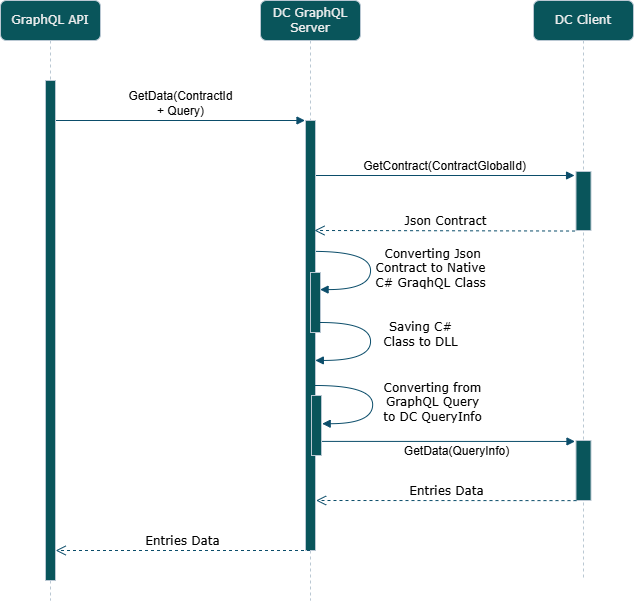

The diagram above was exported from draw.io. Its source (the exported page's mxGraphModel, read from the mxfile embedded in the PNG):
<mxGraphModel dx="2377" dy="898" grid="1" gridSize="10" guides="1" tooltips="1" connect="1" arrows="1" fold="1" page="1" pageScale="1" pageWidth="1100" pageHeight="850" background="#ffffff" math="0" shadow="0">
  <root>
    <mxCell id="0" />
    <mxCell id="1" parent="0" />
    <mxCell id="Rt8vjhCZ60xunlGXZ1yb-29" value="" style="group;labelBackgroundColor=none;fontColor=#EEEEEE;" vertex="1" connectable="0" parent="1">
      <mxGeometry x="144" y="80" width="609" height="600" as="geometry" />
    </mxCell>
    <mxCell id="7baba1c4bc27f4b0-17" value="&lt;span style=&quot;font-family: Helvetica; text-wrap-mode: wrap;&quot;&gt;GetContract(ContractGlobalId)&lt;/span&gt;" style="html=1;verticalAlign=bottom;endArrow=block;labelBackgroundColor=none;fontFamily=Verdana;fontSize=12;edgeStyle=elbowEdgeStyle;elbow=vertical;entryX=-0.096;entryY=0.053;entryDx=0;entryDy=0;entryPerimeter=0;strokeColor=#0B4D6A;fontColor=default;" parent="Rt8vjhCZ60xunlGXZ1yb-29" target="7baba1c4bc27f4b0-9" edge="1">
      <mxGeometry relative="1" as="geometry">
        <mxPoint x="288" y="175" as="sourcePoint" />
        <Array as="points">
          <mxPoint x="586" y="175" />
        </Array>
        <mxPoint x="576" y="170" as="targetPoint" />
      </mxGeometry>
    </mxCell>
    <mxCell id="7baba1c4bc27f4b0-2" value="DC GraphQL Server" style="shape=umlLifeline;perimeter=lifelinePerimeter;whiteSpace=wrap;html=1;container=1;collapsible=0;recursiveResize=0;outlineConnect=0;rounded=1;shadow=0;comic=0;labelBackgroundColor=none;strokeWidth=1;fontFamily=Verdana;fontSize=12;align=center;fillColor=#09555B;strokeColor=#BAC8D3;fontColor=#EEEEEE;" parent="Rt8vjhCZ60xunlGXZ1yb-29" vertex="1">
      <mxGeometry x="236" width="100" height="600" as="geometry" />
    </mxCell>
    <mxCell id="Rt8vjhCZ60xunlGXZ1yb-17" value="&amp;nbsp;Converting Json &lt;br&gt;Contract to Native &lt;br&gt;C# GraqhQL Class" style="html=1;verticalAlign=bottom;endArrow=block;labelBackgroundColor=none;fontFamily=Verdana;fontSize=12;elbow=vertical;edgeStyle=orthogonalEdgeStyle;curved=1;entryX=0.956;entryY=0.335;entryPerimeter=0;exitX=0.789;exitY=0.277;exitPerimeter=0;exitDx=0;exitDy=0;entryDx=0;entryDy=0;movable=1;resizable=1;rotatable=1;deletable=1;editable=1;locked=0;connectable=1;strokeColor=#0B4D6A;fontColor=default;" edge="1" parent="7baba1c4bc27f4b0-2">
      <mxGeometry x="0.308" y="60" relative="1" as="geometry">
        <mxPoint x="52.89000000000033" y="250.88" as="sourcePoint" />
        <mxPoint x="59.56000000000017" y="289.1" as="targetPoint" />
        <Array as="points">
          <mxPoint x="110" y="251" />
          <mxPoint x="110" y="289" />
        </Array>
        <mxPoint x="60" y="-57" as="offset" />
      </mxGeometry>
    </mxCell>
    <mxCell id="7baba1c4bc27f4b0-10" value="" style="html=1;points=[];perimeter=orthogonalPerimeter;rounded=0;shadow=0;comic=0;labelBackgroundColor=none;strokeWidth=1;fontFamily=Verdana;fontSize=12;align=center;fillColor=#09555B;strokeColor=#BAC8D3;fontColor=#EEEEEE;" parent="7baba1c4bc27f4b0-2" vertex="1">
      <mxGeometry x="45" y="120" width="10" height="430" as="geometry" />
    </mxCell>
    <mxCell id="Rt8vjhCZ60xunlGXZ1yb-15" value="" style="html=1;points=[];perimeter=orthogonalPerimeter;rounded=0;shadow=0;comic=0;labelBackgroundColor=none;strokeWidth=1;fontFamily=Verdana;fontSize=12;align=center;fillColor=#09555B;strokeColor=#BAC8D3;fontColor=#EEEEEE;" vertex="1" parent="7baba1c4bc27f4b0-2">
      <mxGeometry x="50" y="272" width="10" height="60" as="geometry" />
    </mxCell>
    <mxCell id="Rt8vjhCZ60xunlGXZ1yb-22" value="&lt;font face=&quot;Helvetica&quot;&gt;&lt;span style=&quot;text-wrap-mode: wrap;&quot;&gt;GetData(ContractId + Query)&lt;/span&gt;&lt;/font&gt;" style="html=1;verticalAlign=bottom;endArrow=block;labelBackgroundColor=none;fontFamily=Verdana;fontSize=12;edgeStyle=elbowEdgeStyle;elbow=vertical;entryX=-0.049;entryY=0.001;entryDx=0;entryDy=0;entryPerimeter=0;strokeColor=#0B4D6A;fontColor=default;" edge="1" parent="7baba1c4bc27f4b0-2" source="7baba1c4bc27f4b0-3" target="7baba1c4bc27f4b0-10">
      <mxGeometry x="0.0213" relative="1" as="geometry">
        <mxPoint x="-190" y="118" as="sourcePoint" />
        <Array as="points">
          <mxPoint x="-80" y="120" />
        </Array>
        <mxPoint x="30" y="120" as="targetPoint" />
        <mxPoint as="offset" />
      </mxGeometry>
    </mxCell>
    <mxCell id="7baba1c4bc27f4b0-3" value="GraphQL API" style="shape=umlLifeline;perimeter=lifelinePerimeter;whiteSpace=wrap;html=1;container=1;collapsible=0;recursiveResize=0;outlineConnect=0;rounded=1;shadow=0;comic=0;labelBackgroundColor=none;strokeWidth=1;fontFamily=Verdana;fontSize=12;align=center;fillColor=#09555B;strokeColor=#BAC8D3;fontColor=#EEEEEE;" parent="7baba1c4bc27f4b0-2" vertex="1">
      <mxGeometry x="-260" width="100" height="600" as="geometry" />
    </mxCell>
    <mxCell id="7baba1c4bc27f4b0-13" value="" style="html=1;points=[];perimeter=orthogonalPerimeter;rounded=0;shadow=0;comic=0;labelBackgroundColor=none;strokeWidth=1;fontFamily=Verdana;fontSize=12;align=center;fillColor=#09555B;strokeColor=#BAC8D3;fontColor=#EEEEEE;" parent="7baba1c4bc27f4b0-3" vertex="1">
      <mxGeometry x="45" y="80" width="10" height="500" as="geometry" />
    </mxCell>
    <mxCell id="Rt8vjhCZ60xunlGXZ1yb-23" value="" style="html=1;points=[];perimeter=orthogonalPerimeter;rounded=0;shadow=0;comic=0;labelBackgroundColor=none;strokeWidth=1;fontFamily=Verdana;fontSize=12;align=center;fillColor=#09555B;strokeColor=#BAC8D3;fontColor=#EEEEEE;" vertex="1" parent="7baba1c4bc27f4b0-2">
      <mxGeometry x="51" y="395" width="10" height="60" as="geometry" />
    </mxCell>
    <mxCell id="7baba1c4bc27f4b0-8" value="DC Client" style="shape=umlLifeline;perimeter=lifelinePerimeter;whiteSpace=wrap;html=1;container=1;collapsible=0;recursiveResize=0;outlineConnect=0;rounded=1;shadow=0;comic=0;labelBackgroundColor=none;strokeWidth=1;fontFamily=Verdana;fontSize=12;align=center;fillColor=#09555B;strokeColor=#BAC8D3;fontColor=#EEEEEE;" parent="Rt8vjhCZ60xunlGXZ1yb-29" vertex="1">
      <mxGeometry x="509" width="100" height="580" as="geometry" />
    </mxCell>
    <mxCell id="7baba1c4bc27f4b0-9" value="" style="html=1;points=[];perimeter=orthogonalPerimeter;rounded=0;shadow=0;comic=0;labelBackgroundColor=none;strokeWidth=1;fontFamily=Verdana;fontSize=12;align=center;fillColor=#09555B;strokeColor=#BAC8D3;fontColor=#EEEEEE;" parent="7baba1c4bc27f4b0-8" vertex="1">
      <mxGeometry x="42.5" y="171" width="15" height="59" as="geometry" />
    </mxCell>
    <mxCell id="Rt8vjhCZ60xunlGXZ1yb-25" value="" style="html=1;points=[];perimeter=orthogonalPerimeter;rounded=0;shadow=0;comic=0;labelBackgroundColor=none;strokeWidth=1;fontFamily=Verdana;fontSize=12;align=center;fillColor=#09555B;strokeColor=#BAC8D3;fontColor=#EEEEEE;" vertex="1" parent="7baba1c4bc27f4b0-8">
      <mxGeometry x="42.5" y="440" width="15" height="60" as="geometry" />
    </mxCell>
    <mxCell id="7baba1c4bc27f4b0-21" value="Json Contract" style="html=1;verticalAlign=bottom;endArrow=open;dashed=1;endSize=8;labelBackgroundColor=none;fontFamily=Verdana;fontSize=12;edgeStyle=elbowEdgeStyle;elbow=vertical;exitX=-0.064;exitY=1.009;exitDx=0;exitDy=0;exitPerimeter=0;strokeColor=#0B4D6A;fontColor=default;" parent="Rt8vjhCZ60xunlGXZ1yb-29" source="7baba1c4bc27f4b0-9" edge="1">
      <mxGeometry x="-0.0008" relative="1" as="geometry">
        <mxPoint x="290" y="230" as="targetPoint" />
        <Array as="points">
          <mxPoint x="346" y="230" />
          <mxPoint x="431" y="230" />
          <mxPoint x="461" y="230" />
        </Array>
        <mxPoint x="605.5" y="230" as="sourcePoint" />
        <mxPoint as="offset" />
      </mxGeometry>
    </mxCell>
    <mxCell id="Rt8vjhCZ60xunlGXZ1yb-19" value="Saving C# &lt;br&gt;Class to DLL" style="html=1;verticalAlign=bottom;endArrow=block;labelBackgroundColor=none;fontFamily=Verdana;fontSize=12;elbow=vertical;edgeStyle=orthogonalEdgeStyle;curved=1;exitX=0.789;exitY=0.277;exitPerimeter=0;exitDx=0;exitDy=0;entryX=0.981;entryY=0.815;entryDx=0;entryDy=0;entryPerimeter=0;strokeColor=#0B4D6A;fontColor=default;" edge="1" parent="Rt8vjhCZ60xunlGXZ1yb-29">
      <mxGeometry x="0.1059" y="50" relative="1" as="geometry">
        <mxPoint x="296.00000000000034" y="322" as="sourcePoint" />
        <mxPoint x="290.80999999999995" y="359.9499999999998" as="targetPoint" />
        <Array as="points">
          <mxPoint x="346" y="322" />
          <mxPoint x="346" y="360" />
        </Array>
        <mxPoint as="offset" />
      </mxGeometry>
    </mxCell>
    <mxCell id="Rt8vjhCZ60xunlGXZ1yb-24" value="Converting from &lt;br&gt;GraphQL Query &lt;br&gt;to DC QueryInfo" style="html=1;verticalAlign=bottom;endArrow=block;labelBackgroundColor=none;fontFamily=Verdana;fontSize=12;elbow=vertical;edgeStyle=orthogonalEdgeStyle;curved=1;entryX=0.956;entryY=0.335;entryPerimeter=0;exitX=0.789;exitY=0.277;exitPerimeter=0;exitDx=0;exitDy=0;entryDx=0;entryDy=0;movable=1;resizable=1;rotatable=1;deletable=1;editable=1;locked=0;connectable=1;strokeColor=#0B4D6A;fontColor=default;" edge="1" parent="Rt8vjhCZ60xunlGXZ1yb-29">
      <mxGeometry x="0.308" y="60" relative="1" as="geometry">
        <mxPoint x="291.00000000000034" y="385" as="sourcePoint" />
        <mxPoint x="297.6700000000002" y="423.22" as="targetPoint" />
        <Array as="points">
          <mxPoint x="348.11" y="385.12" />
          <mxPoint x="348.11" y="423.12" />
        </Array>
        <mxPoint x="60" y="-57" as="offset" />
      </mxGeometry>
    </mxCell>
    <mxCell id="Rt8vjhCZ60xunlGXZ1yb-26" value="&lt;span style=&quot;font-family: Helvetica; text-wrap-mode: wrap;&quot;&gt;GetData(QueryInfo)&lt;/span&gt;" style="html=1;verticalAlign=bottom;endArrow=block;labelBackgroundColor=none;fontFamily=Verdana;fontSize=12;edgeStyle=elbowEdgeStyle;elbow=vertical;entryX=-0.067;entryY=0.024;entryDx=0;entryDy=0;entryPerimeter=0;exitX=1.05;exitY=0.765;exitDx=0;exitDy=0;exitPerimeter=0;strokeColor=#0B4D6A;fontColor=default;" edge="1" parent="Rt8vjhCZ60xunlGXZ1yb-29" source="Rt8vjhCZ60xunlGXZ1yb-23" target="Rt8vjhCZ60xunlGXZ1yb-25">
      <mxGeometry x="0.0599" y="-19" relative="1" as="geometry">
        <mxPoint x="306" y="441" as="sourcePoint" />
        <Array as="points" />
        <mxPoint x="576" y="440" as="targetPoint" />
        <mxPoint as="offset" />
      </mxGeometry>
    </mxCell>
    <mxCell id="Rt8vjhCZ60xunlGXZ1yb-27" value="Entries Data" style="html=1;verticalAlign=bottom;endArrow=open;dashed=1;endSize=8;labelBackgroundColor=none;fontFamily=Verdana;fontSize=12;edgeStyle=elbowEdgeStyle;elbow=vertical;entryX=1.061;entryY=0.886;entryDx=0;entryDy=0;entryPerimeter=0;exitX=0.033;exitY=1.002;exitDx=0;exitDy=0;exitPerimeter=0;strokeColor=#0B4D6A;fontColor=default;" edge="1" parent="Rt8vjhCZ60xunlGXZ1yb-29" source="Rt8vjhCZ60xunlGXZ1yb-25" target="7baba1c4bc27f4b0-10">
      <mxGeometry x="-0.0008" relative="1" as="geometry">
        <mxPoint x="326" y="500" as="targetPoint" />
        <Array as="points">
          <mxPoint x="316" y="500" />
          <mxPoint x="427" y="500" />
          <mxPoint x="457" y="500" />
        </Array>
        <mxPoint x="601.5" y="500" as="sourcePoint" />
        <mxPoint as="offset" />
      </mxGeometry>
    </mxCell>
    <mxCell id="Rt8vjhCZ60xunlGXZ1yb-28" value="Entries Data" style="html=1;verticalAlign=bottom;endArrow=open;dashed=1;endSize=8;labelBackgroundColor=none;fontFamily=Verdana;fontSize=12;edgeStyle=elbowEdgeStyle;elbow=vertical;entryX=1.018;entryY=0.941;entryDx=0;entryDy=0;entryPerimeter=0;strokeColor=#0B4D6A;fontColor=default;" edge="1" parent="Rt8vjhCZ60xunlGXZ1yb-29" target="7baba1c4bc27f4b0-13">
      <mxGeometry x="-0.0008" relative="1" as="geometry">
        <mxPoint x="36" y="551" as="targetPoint" />
        <Array as="points">
          <mxPoint y="550" />
          <mxPoint x="111" y="550" />
          <mxPoint x="141" y="550" />
        </Array>
        <mxPoint x="285.5" y="550" as="sourcePoint" />
        <mxPoint as="offset" />
      </mxGeometry>
    </mxCell>
  </root>
</mxGraphModel>